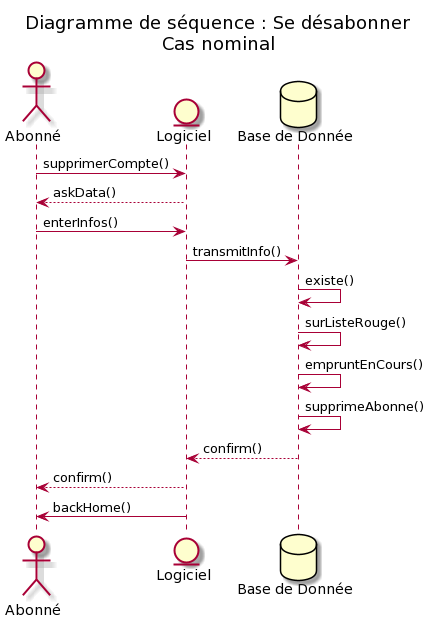

The diagram above was rendered by PlantUML. Its source (embedded in the PNG):
@startuml
!pragma teoz true

'participants :
actor "Abonné" as abo
entity "Logiciel" as log
database "Base de Donnée" as bdd

title Diagramme de séquence : Se désabonner\nCas nominal

abo -> log : supprimerCompte()
log --> abo : askData()
abo -> log : enterInfos()
log -> bdd : transmitInfo()
bdd -> bdd : existe()
bdd -> bdd : surListeRouge()
bdd -> bdd : empruntEnCours()
bdd -> bdd : supprimeAbonne()
bdd --> log : confirm()
log --> abo : confirm()
log -> abo : backHome()
@enduml